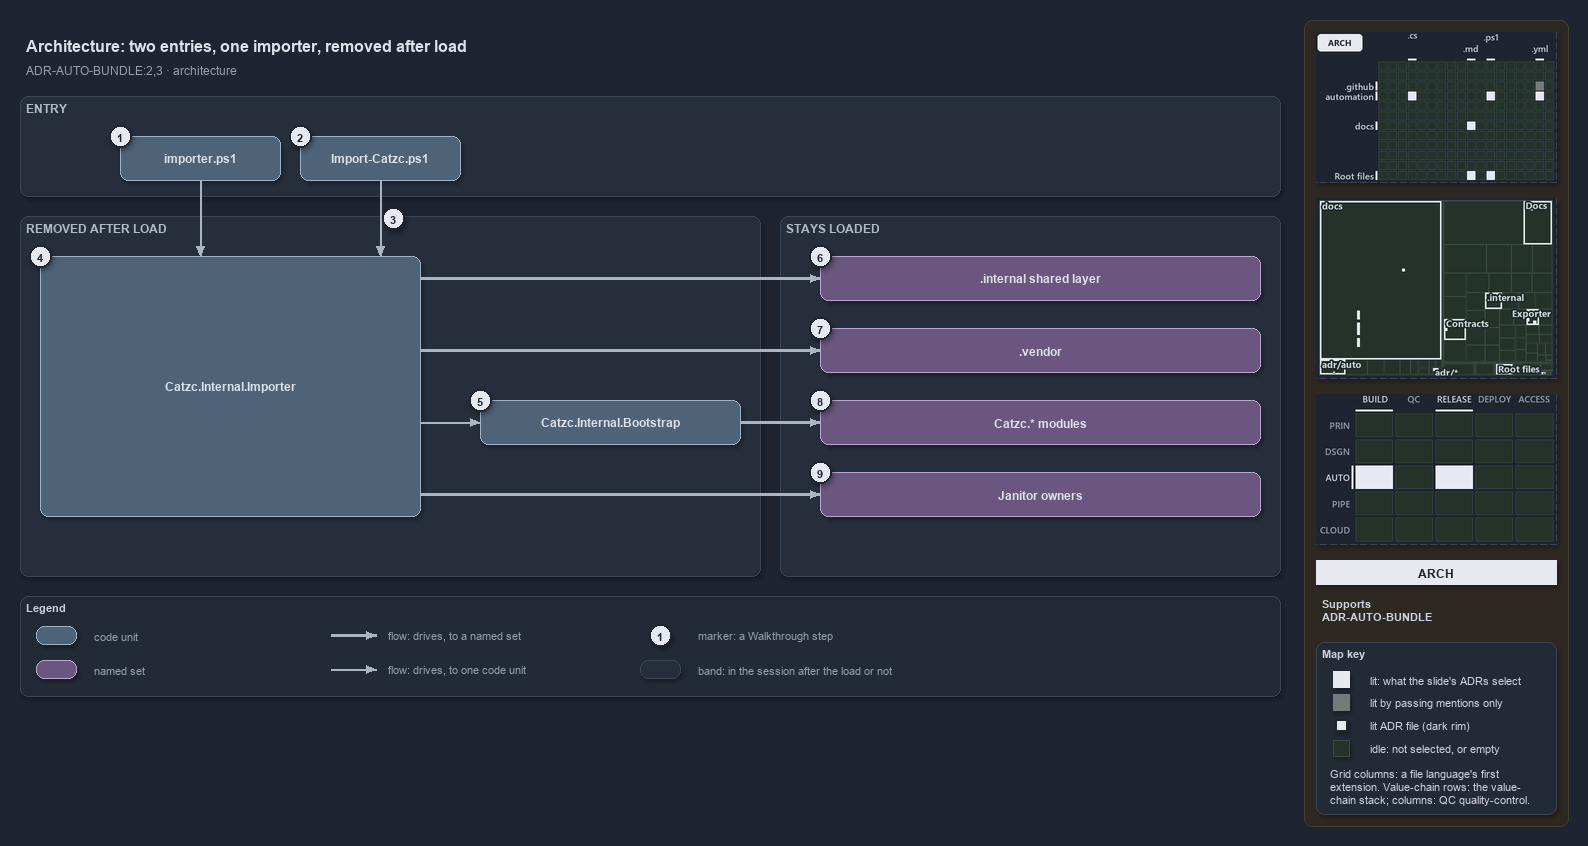

The diagram above was exported from draw.io. Its source (the exported page's mxGraphModel, read from the mxfile embedded in the PNG):
<mxGraphModel dx="1024" dy="768" grid="0" gridSize="10" guides="1" tooltips="1" connect="1" arrows="1" fold="1" page="1" pageScale="1" pageWidth="1572" pageHeight="700" background="#1E2430" math="0" shadow="1">
  <root>
    <mxCell id="0" />
    <mxCell id="1" parent="0" />
    <mxCell id="sidebar-bg" value="" style="rounded=1;arcSize=2;html=1;fillColor=#2E2823;strokeColor=#453C33;shadow=0;" vertex="1" parent="1">
      <mxGeometry x="1304" y="4" width="264" height="806" as="geometry" />
    </mxCell>
    <mxCell id="title" value="Architecture: two entries, one importer, removed after load" style="text;html=1;align=left;verticalAlign=middle;fontSize=16;fontStyle=1;fontColor=#DDE2E9;" vertex="1" parent="1">
      <mxGeometry x="20" y="14" width="1260" height="30" as="geometry" />
    </mxCell>
    <mxCell id="subtitle" value="ADR-AUTO-BUNDLE:2,3 &amp;#183; architecture" style="text;html=1;align=left;verticalAlign=middle;fontSize=12;fontColor=#949FAE;" vertex="1" parent="1">
      <mxGeometry x="20" y="44" width="1240" height="20" as="geometry" />
    </mxCell>
    <mxCell id="band-entry" value="ENTRY" style="rounded=1;html=1;arcSize=3;fillColor=#262E3B;strokeColor=#3A4555;verticalAlign=top;align=left;spacingLeft=8;fontStyle=1;fontSize=12;fontColor=#B0BAC7;" vertex="1" parent="1">
      <mxGeometry x="20" y="80" width="1260" height="100" as="geometry" />
    </mxCell>
    <mxCell id="band-removed" value="REMOVED AFTER LOAD" style="rounded=1;html=1;arcSize=3;fillColor=#262E3B;strokeColor=#3A4555;verticalAlign=top;align=left;spacingLeft=8;fontStyle=1;fontSize=12;fontColor=#B0BAC7;" vertex="1" parent="1">
      <mxGeometry x="20" y="200" width="740" height="360" as="geometry" />
    </mxCell>
    <mxCell id="band-stays" value="STAYS LOADED" style="rounded=1;html=1;arcSize=3;fillColor=#262E3B;strokeColor=#3A4555;verticalAlign=top;align=left;spacingLeft=8;fontStyle=1;fontSize=12;fontColor=#B0BAC7;" vertex="1" parent="1">
      <mxGeometry x="780" y="200" width="500" height="360" as="geometry" />
    </mxCell>
    <mxCell id="g-importer-ps1" value="&lt;b&gt;importer.ps1&lt;/b&gt;" style="rounded=1;whiteSpace=wrap;html=1;arcSize=20;fillColor=#4E6378;strokeColor=#9FB3C8;fontColor=#DDE2E9;fontSize=12;" vertex="1" parent="1">
      <mxGeometry x="120" y="120" width="160" height="44" as="geometry" />
    </mxCell>
    <mxCell id="g-import-catzc" value="&lt;b&gt;Import-Catzc.ps1&lt;/b&gt;" style="rounded=1;whiteSpace=wrap;html=1;arcSize=20;fillColor=#4E6378;strokeColor=#9FB3C8;fontColor=#DDE2E9;fontSize=12;" vertex="1" parent="1">
      <mxGeometry x="300" y="120" width="160" height="44" as="geometry" />
    </mxCell>
    <mxCell id="g-importer" value="&lt;b&gt;Catzc.Internal.Importer&lt;/b&gt;" style="rounded=1;whiteSpace=wrap;html=1;arcSize=20;fillColor=#4E6378;strokeColor=#9FB3C8;fontColor=#DDE2E9;fontSize=12;" vertex="1" parent="1">
      <mxGeometry x="40" y="240" width="380" height="260" as="geometry" />
    </mxCell>
    <mxCell id="g-bootstrap" value="&lt;b&gt;Catzc.Internal.Bootstrap&lt;/b&gt;" style="rounded=1;whiteSpace=wrap;html=1;arcSize=20;fillColor=#4E6378;strokeColor=#9FB3C8;fontColor=#DDE2E9;fontSize=12;" vertex="1" parent="1">
      <mxGeometry x="480" y="384" width="260" height="44" as="geometry" />
    </mxCell>
    <mxCell id="g-internal" value="&lt;b&gt;.internal shared layer&lt;/b&gt;" style="rounded=1;whiteSpace=wrap;html=1;arcSize=20;fillColor=#6A567E;strokeColor=#B9A6CC;fontColor=#DDE2E9;fontSize=12;" vertex="1" parent="1">
      <mxGeometry x="820" y="240" width="440" height="44" as="geometry" />
    </mxCell>
    <mxCell id="g-vendor" value="&lt;b&gt;.vendor&lt;/b&gt;" style="rounded=1;whiteSpace=wrap;html=1;arcSize=20;fillColor=#6A567E;strokeColor=#B9A6CC;fontColor=#DDE2E9;fontSize=12;" vertex="1" parent="1">
      <mxGeometry x="820" y="312" width="440" height="44" as="geometry" />
    </mxCell>
    <mxCell id="g-modules" value="&lt;b&gt;Catzc.* modules&lt;/b&gt;" style="rounded=1;whiteSpace=wrap;html=1;arcSize=20;fillColor=#6A567E;strokeColor=#B9A6CC;fontColor=#DDE2E9;fontSize=12;" vertex="1" parent="1">
      <mxGeometry x="820" y="384" width="440" height="44" as="geometry" />
    </mxCell>
    <mxCell id="g-janitor" value="&lt;b&gt;Janitor owners&lt;/b&gt;" style="rounded=1;whiteSpace=wrap;html=1;arcSize=20;fillColor=#6A567E;strokeColor=#B9A6CC;fontColor=#DDE2E9;fontSize=12;" vertex="1" parent="1">
      <mxGeometry x="820" y="456" width="440" height="44" as="geometry" />
    </mxCell>
    <mxCell id="p-edge-src-importer-a" value="" style="text;html=1;strokeColor=none;fillColor=none;" vertex="1" parent="1">
      <mxGeometry x="200" y="164" width="1" height="1" as="geometry" />
    </mxCell>
    <mxCell id="p-edge-src-importer-b" value="" style="text;html=1;strokeColor=none;fillColor=none;" vertex="1" parent="1">
      <mxGeometry x="200" y="240" width="1" height="1" as="geometry" />
    </mxCell>
    <mxCell id="edge-src-importer" value="" style="edgeStyle=orthogonalEdgeStyle;rounded=1;html=1;endArrow=block;strokeColor=#AAB4C3;fontColor=#CDD3DC;shadow=0;" edge="1" parent="1" source="p-edge-src-importer-a" target="p-edge-src-importer-b">
      <mxGeometry relative="1" as="geometry" />
    </mxCell>
    <mxCell id="p-edge-bld-importer-a" value="" style="text;html=1;strokeColor=none;fillColor=none;" vertex="1" parent="1">
      <mxGeometry x="380" y="164" width="1" height="1" as="geometry" />
    </mxCell>
    <mxCell id="p-edge-bld-importer-b" value="" style="text;html=1;strokeColor=none;fillColor=none;" vertex="1" parent="1">
      <mxGeometry x="380" y="240" width="1" height="1" as="geometry" />
    </mxCell>
    <mxCell id="edge-bld-importer" value="" style="edgeStyle=orthogonalEdgeStyle;rounded=1;html=1;endArrow=block;strokeColor=#AAB4C3;fontColor=#CDD3DC;shadow=0;" edge="1" parent="1" source="p-edge-bld-importer-a" target="p-edge-bld-importer-b">
      <mxGeometry relative="1" as="geometry" />
    </mxCell>
    <mxCell id="p-edge-importer-internal-a" value="" style="text;html=1;strokeColor=none;fillColor=none;" vertex="1" parent="1">
      <mxGeometry x="420" y="262" width="1" height="1" as="geometry" />
    </mxCell>
    <mxCell id="p-edge-importer-internal-b" value="" style="text;html=1;strokeColor=none;fillColor=none;" vertex="1" parent="1">
      <mxGeometry x="820" y="262" width="1" height="1" as="geometry" />
    </mxCell>
    <mxCell id="edge-importer-internal" value="" style="edgeStyle=orthogonalEdgeStyle;rounded=1;html=1;endArrow=block;strokeColor=#AAB4C3;strokeWidth=2.5;fontColor=#CDD3DC;shadow=0;" edge="1" parent="1" source="p-edge-importer-internal-a" target="p-edge-importer-internal-b">
      <mxGeometry relative="1" as="geometry" />
    </mxCell>
    <mxCell id="p-edge-importer-vendor-a" value="" style="text;html=1;strokeColor=none;fillColor=none;" vertex="1" parent="1">
      <mxGeometry x="420" y="334" width="1" height="1" as="geometry" />
    </mxCell>
    <mxCell id="p-edge-importer-vendor-b" value="" style="text;html=1;strokeColor=none;fillColor=none;" vertex="1" parent="1">
      <mxGeometry x="820" y="334" width="1" height="1" as="geometry" />
    </mxCell>
    <mxCell id="edge-importer-vendor" value="" style="edgeStyle=orthogonalEdgeStyle;rounded=1;html=1;endArrow=block;strokeColor=#AAB4C3;strokeWidth=2.5;fontColor=#CDD3DC;shadow=0;" edge="1" parent="1" source="p-edge-importer-vendor-a" target="p-edge-importer-vendor-b">
      <mxGeometry relative="1" as="geometry" />
    </mxCell>
    <mxCell id="p-edge-importer-bootstrap-a" value="" style="text;html=1;strokeColor=none;fillColor=none;" vertex="1" parent="1">
      <mxGeometry x="420" y="406" width="1" height="1" as="geometry" />
    </mxCell>
    <mxCell id="p-edge-importer-bootstrap-b" value="" style="text;html=1;strokeColor=none;fillColor=none;" vertex="1" parent="1">
      <mxGeometry x="480" y="406" width="1" height="1" as="geometry" />
    </mxCell>
    <mxCell id="edge-importer-bootstrap" value="" style="edgeStyle=orthogonalEdgeStyle;rounded=1;html=1;endArrow=block;strokeColor=#AAB4C3;fontColor=#CDD3DC;shadow=0;" edge="1" parent="1" source="p-edge-importer-bootstrap-a" target="p-edge-importer-bootstrap-b">
      <mxGeometry relative="1" as="geometry" />
    </mxCell>
    <mxCell id="p-edge-bootstrap-modules-a" value="" style="text;html=1;strokeColor=none;fillColor=none;" vertex="1" parent="1">
      <mxGeometry x="740" y="406" width="1" height="1" as="geometry" />
    </mxCell>
    <mxCell id="p-edge-bootstrap-modules-b" value="" style="text;html=1;strokeColor=none;fillColor=none;" vertex="1" parent="1">
      <mxGeometry x="820" y="406" width="1" height="1" as="geometry" />
    </mxCell>
    <mxCell id="edge-bootstrap-modules" value="" style="edgeStyle=orthogonalEdgeStyle;rounded=1;html=1;endArrow=block;strokeColor=#AAB4C3;strokeWidth=2.5;fontColor=#CDD3DC;shadow=0;" edge="1" parent="1" source="p-edge-bootstrap-modules-a" target="p-edge-bootstrap-modules-b">
      <mxGeometry relative="1" as="geometry" />
    </mxCell>
    <mxCell id="p-edge-importer-janitor-a" value="" style="text;html=1;strokeColor=none;fillColor=none;" vertex="1" parent="1">
      <mxGeometry x="420" y="478" width="1" height="1" as="geometry" />
    </mxCell>
    <mxCell id="p-edge-importer-janitor-b" value="" style="text;html=1;strokeColor=none;fillColor=none;" vertex="1" parent="1">
      <mxGeometry x="820" y="478" width="1" height="1" as="geometry" />
    </mxCell>
    <mxCell id="edge-importer-janitor" value="" style="edgeStyle=orthogonalEdgeStyle;rounded=1;html=1;endArrow=block;strokeColor=#AAB4C3;strokeWidth=2.5;fontColor=#CDD3DC;shadow=0;" edge="1" parent="1" source="p-edge-importer-janitor-a" target="p-edge-importer-janitor-b">
      <mxGeometry relative="1" as="geometry" />
    </mxCell>
    <mxCell id="mark-1" value="1" style="ellipse;html=1;fillColor=#E6EAF0;strokeColor=#1E2430;strokeWidth=2;fontColor=#1E2430;fontStyle=1;fontSize=11;" vertex="1" parent="1">
      <mxGeometry x="109" y="109" width="22" height="22" as="geometry" />
    </mxCell>
    <mxCell id="mark-2" value="2" style="ellipse;html=1;fillColor=#E6EAF0;strokeColor=#1E2430;strokeWidth=2;fontColor=#1E2430;fontStyle=1;fontSize=11;" vertex="1" parent="1">
      <mxGeometry x="289" y="109" width="22" height="22" as="geometry" />
    </mxCell>
    <mxCell id="mark-3" value="3" style="ellipse;html=1;fillColor=#E6EAF0;strokeColor=#1E2430;strokeWidth=2;fontColor=#1E2430;fontStyle=1;fontSize=11;" vertex="1" parent="1">
      <mxGeometry x="382" y="191" width="22" height="22" as="geometry" />
    </mxCell>
    <mxCell id="mark-4" value="4" style="ellipse;html=1;fillColor=#E6EAF0;strokeColor=#1E2430;strokeWidth=2;fontColor=#1E2430;fontStyle=1;fontSize=11;" vertex="1" parent="1">
      <mxGeometry x="29" y="229" width="22" height="22" as="geometry" />
    </mxCell>
    <mxCell id="mark-5" value="5" style="ellipse;html=1;fillColor=#E6EAF0;strokeColor=#1E2430;strokeWidth=2;fontColor=#1E2430;fontStyle=1;fontSize=11;" vertex="1" parent="1">
      <mxGeometry x="469" y="373" width="22" height="22" as="geometry" />
    </mxCell>
    <mxCell id="mark-6" value="6" style="ellipse;html=1;fillColor=#E6EAF0;strokeColor=#1E2430;strokeWidth=2;fontColor=#1E2430;fontStyle=1;fontSize=11;" vertex="1" parent="1">
      <mxGeometry x="809" y="229" width="22" height="22" as="geometry" />
    </mxCell>
    <mxCell id="mark-7" value="7" style="ellipse;html=1;fillColor=#E6EAF0;strokeColor=#1E2430;strokeWidth=2;fontColor=#1E2430;fontStyle=1;fontSize=11;" vertex="1" parent="1">
      <mxGeometry x="809" y="301" width="22" height="22" as="geometry" />
    </mxCell>
    <mxCell id="mark-8" value="8" style="ellipse;html=1;fillColor=#E6EAF0;strokeColor=#1E2430;strokeWidth=2;fontColor=#1E2430;fontStyle=1;fontSize=11;" vertex="1" parent="1">
      <mxGeometry x="809" y="373" width="22" height="22" as="geometry" />
    </mxCell>
    <mxCell id="mark-9" value="9" style="ellipse;html=1;fillColor=#E6EAF0;strokeColor=#1E2430;strokeWidth=2;fontColor=#1E2430;fontStyle=1;fontSize=11;" vertex="1" parent="1">
      <mxGeometry x="809" y="445" width="22" height="22" as="geometry" />
    </mxCell>
    <mxCell id="legend" value="&lt;b&gt;Legend&lt;/b&gt;" style="rounded=1;whiteSpace=wrap;html=1;arcSize=6;fillColor=#222A36;strokeColor=#3A4555;align=left;verticalAlign=top;spacing=8;fontSize=11;fontColor=#CDD3DC;" vertex="1" parent="1">
      <mxGeometry x="20" y="580" width="1260" height="100" as="geometry" />
    </mxCell>
    <mxCell id="legend-0" value="" style="rounded=1;whiteSpace=wrap;html=1;arcSize=20;fillColor=#4E6378;strokeColor=#9FB3C8;fontColor=#DDE2E9;fontSize=12;" vertex="1" parent="1">
      <mxGeometry x="36" y="610" width="40" height="18" as="geometry" />
    </mxCell>
    <mxCell id="legend-0-text" value="code unit" style="text;html=1;align=left;verticalAlign=middle;fontSize=11;fontColor=#949FAE;" vertex="1" parent="1">
      <mxGeometry x="88" y="609" width="240" height="20" as="geometry" />
    </mxCell>
    <mxCell id="legend-1" value="" style="rounded=1;whiteSpace=wrap;html=1;arcSize=20;fillColor=#6A567E;strokeColor=#B9A6CC;fontColor=#DDE2E9;fontSize=12;" vertex="1" parent="1">
      <mxGeometry x="36" y="644" width="40" height="18" as="geometry" />
    </mxCell>
    <mxCell id="legend-1-text" value="named set" style="text;html=1;align=left;verticalAlign=middle;fontSize=11;fontColor=#949FAE;" vertex="1" parent="1">
      <mxGeometry x="88" y="643" width="240" height="20" as="geometry" />
    </mxCell>
    <mxCell id="p-legend-2-a" value="" style="text;html=1;strokeColor=none;fillColor=none;" vertex="1" parent="1">
      <mxGeometry x="330" y="619" width="1" height="1" as="geometry" />
    </mxCell>
    <mxCell id="p-legend-2-b" value="" style="text;html=1;strokeColor=none;fillColor=none;" vertex="1" parent="1">
      <mxGeometry x="376" y="619" width="1" height="1" as="geometry" />
    </mxCell>
    <mxCell id="legend-2" value="" style="edgeStyle=orthogonalEdgeStyle;rounded=1;html=1;endArrow=block;strokeColor=#AAB4C3;strokeWidth=2.5;fontColor=#CDD3DC;shadow=0;" edge="1" parent="1" source="p-legend-2-a" target="p-legend-2-b">
      <mxGeometry relative="1" as="geometry" />
    </mxCell>
    <mxCell id="legend-2-text" value="flow: drives, to a named set" style="text;html=1;align=left;verticalAlign=middle;fontSize=11;fontColor=#949FAE;" vertex="1" parent="1">
      <mxGeometry x="382" y="609" width="240" height="20" as="geometry" />
    </mxCell>
    <mxCell id="p-legend-3-a" value="" style="text;html=1;strokeColor=none;fillColor=none;" vertex="1" parent="1">
      <mxGeometry x="330" y="653" width="1" height="1" as="geometry" />
    </mxCell>
    <mxCell id="p-legend-3-b" value="" style="text;html=1;strokeColor=none;fillColor=none;" vertex="1" parent="1">
      <mxGeometry x="376" y="653" width="1" height="1" as="geometry" />
    </mxCell>
    <mxCell id="legend-3" value="" style="edgeStyle=orthogonalEdgeStyle;rounded=1;html=1;endArrow=block;strokeColor=#AAB4C3;fontColor=#CDD3DC;shadow=0;" edge="1" parent="1" source="p-legend-3-a" target="p-legend-3-b">
      <mxGeometry relative="1" as="geometry" />
    </mxCell>
    <mxCell id="legend-3-text" value="flow: drives, to one code unit" style="text;html=1;align=left;verticalAlign=middle;fontSize=11;fontColor=#949FAE;" vertex="1" parent="1">
      <mxGeometry x="382" y="643" width="240" height="20" as="geometry" />
    </mxCell>
    <mxCell id="legend-4" value="1" style="ellipse;html=1;fillColor=#E6EAF0;strokeColor=#1E2430;strokeWidth=2;fontColor=#1E2430;fontStyle=1;fontSize=11;" vertex="1" parent="1">
      <mxGeometry x="649" y="608" width="22" height="22" as="geometry" />
    </mxCell>
    <mxCell id="legend-4-text" value="marker: a Walkthrough step" style="text;html=1;align=left;verticalAlign=middle;fontSize=11;fontColor=#949FAE;" vertex="1" parent="1">
      <mxGeometry x="692" y="609" width="240" height="20" as="geometry" />
    </mxCell>
    <mxCell id="legend-5" value="" style="rounded=1;html=1;arcSize=3;fillColor=#262E3B;strokeColor=#3A4555;" vertex="1" parent="1">
      <mxGeometry x="640" y="644" width="40" height="18" as="geometry" />
    </mxCell>
    <mxCell id="legend-5-text" value="band: in the session after the load or not" style="text;html=1;align=left;verticalAlign=middle;fontSize=11;fontColor=#949FAE;" vertex="1" parent="1">
      <mxGeometry x="692" y="643" width="240" height="20" as="geometry" />
    </mxCell>
    <mxCell id="minimap-grid" value="" style="shape=image;html=1;imageAspect=0;aspect=fixed;verticalLabelPosition=bottom;strokeColor=#3A4555;dashed=1;fillColor=#222A36;image=data:image/png,(base64 omitted: 11164 chars);" vertex="1" parent="1">
      <mxGeometry x="1316" y="16" width="240" height="150" as="geometry" />
    </mxCell>
    <mxCell id="minimap-tree" value="" style="shape=image;html=1;imageAspect=0;aspect=fixed;verticalLabelPosition=bottom;strokeColor=#3A4555;dashed=1;fillColor=#222A36;image=data:image/png,(base64 omitted: 19316 chars);" vertex="1" parent="1">
      <mxGeometry x="1316" y="182" width="240" height="180" as="geometry" />
    </mxCell>
    <mxCell id="minimap-chain" value="" style="shape=image;html=1;imageAspect=0;aspect=fixed;verticalLabelPosition=bottom;strokeColor=#3A4555;dashed=1;fillColor=#222A36;image=data:image/png,(base64 omitted: 13200 chars);" vertex="1" parent="1">
      <mxGeometry x="1316" y="378" width="240" height="150" as="geometry" />
    </mxCell>
    <mxCell id="lens-badge" value="ARCH" style="rounded=0;whiteSpace=wrap;html=1;align=center;verticalAlign=middle;fontSize=12;fontStyle=1;fontColor=#1E2430;fillColor=#E6EAF0;strokeColor=none;" vertex="1" parent="1">
      <mxGeometry x="1316" y="544" width="240" height="24" as="geometry" />
    </mxCell>
    <mxCell id="supports" value="&lt;b&gt;Supports&lt;/b&gt;&lt;br&gt;ADR-AUTO-BUNDLE" style="text;html=1;whiteSpace=wrap;align=left;verticalAlign=top;fontSize=11;fontColor=#CDD3DC;" vertex="1" parent="1">
      <mxGeometry x="1316" y="576" width="240" height="38" as="geometry" />
    </mxCell>
    <mxCell id="mapkey" value="&lt;b&gt;Map key&lt;/b&gt;" style="rounded=1;arcSize=6;whiteSpace=wrap;html=1;align=left;verticalAlign=top;fontSize=11;fontColor=#CDD3DC;fillColor=#222A36;strokeColor=#3A4555;spacingLeft=8;spacingTop=2;" vertex="1" parent="1">
      <mxGeometry x="1316" y="626" width="240" height="172" as="geometry" />
    </mxCell>
    <mxCell id="mapkey-lit" value="" style="rounded=0;html=1;fillColor=#E6EAF0;strokeColor=#E6EAF0;" vertex="1" parent="1">
      <mxGeometry x="1333.0" y="655.0" width="16" height="16" as="geometry" />
    </mxCell>
    <mxCell id="mapkey-lit-text" value="lit: what the slide's ADRs select" style="text;html=1;align=left;verticalAlign=middle;fontSize=11;fontColor=#CDD3DC;" vertex="1" parent="1">
      <mxGeometry x="1364" y="653" width="184" height="20" as="geometry" />
    </mxCell>
    <mxCell id="mapkey-touched" value="" style="rounded=0;html=1;fillColor=#727C79;strokeColor=#727C79;" vertex="1" parent="1">
      <mxGeometry x="1333.0" y="678.0" width="16" height="16" as="geometry" />
    </mxCell>
    <mxCell id="mapkey-touched-text" value="lit by passing mentions only" style="text;html=1;align=left;verticalAlign=middle;fontSize=11;fontColor=#CDD3DC;" vertex="1" parent="1">
      <mxGeometry x="1364" y="676" width="184" height="20" as="geometry" />
    </mxCell>
    <mxCell id="mapkey-adr" value="" style="rounded=0;html=1;fillColor=#E6EAF0;strokeColor=#1C2A24;strokeWidth=2;" vertex="1" parent="1">
      <mxGeometry x="1335.0" y="703.0" width="12" height="12" as="geometry" />
    </mxCell>
    <mxCell id="mapkey-adr-text" value="lit ADR file (dark rim)" style="text;html=1;align=left;verticalAlign=middle;fontSize=11;fontColor=#CDD3DC;" vertex="1" parent="1">
      <mxGeometry x="1364" y="699" width="184" height="20" as="geometry" />
    </mxCell>
    <mxCell id="mapkey-idle" value="" style="rounded=0;html=1;fillColor=#243229;strokeColor=#3B4D43;" vertex="1" parent="1">
      <mxGeometry x="1333.0" y="724.0" width="16" height="16" as="geometry" />
    </mxCell>
    <mxCell id="mapkey-idle-text" value="idle: not selected, or empty" style="text;html=1;align=left;verticalAlign=middle;fontSize=11;fontColor=#CDD3DC;" vertex="1" parent="1">
      <mxGeometry x="1364" y="722" width="184" height="20" as="geometry" />
    </mxCell>
    <mxCell id="mapkey-codes" value="Grid columns: a file language's first&lt;br&gt;extension. Value-chain rows: the value-&lt;br&gt;chain stack; columns: QC quality-control." style="text;html=1;align=left;verticalAlign=top;whiteSpace=wrap;fontSize=11;fontColor=#CDD3DC;" vertex="1" parent="1">
      <mxGeometry x="1324" y="746" width="224" height="46" as="geometry" />
    </mxCell>
  </root>
</mxGraphModel>